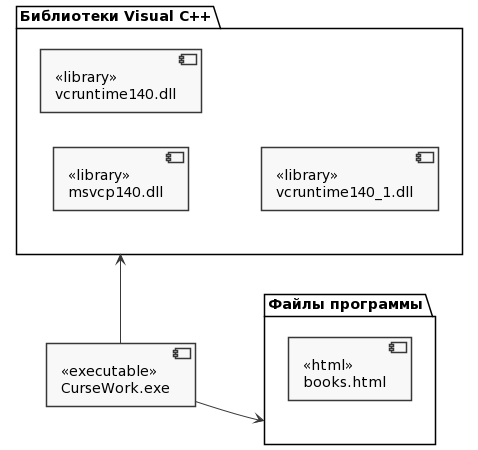

The diagram above was rendered by PlantUML. Its source (embedded in the PNG):
@startuml
left to right direction
skinparam monochrome true
skinparam shadowing false


package "Библиотеки Visual C++" as runtime {
  [<<library>>\nmsvcp140.dll] 
  [<<library>>\nvcruntime140.dll] 
  [<<library>>\nvcruntime140_1.dll] 
}
  
[<<executable>>\nCurseWork.exe] as exec

package "Файлы программы" as theory {
  [<<html>>\nbooks.html]

}

exec -right-> runtime
exec --> theory
@enduml